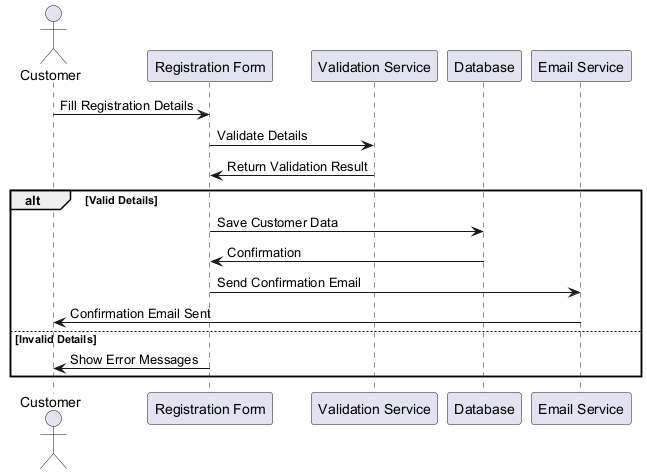

The diagram above was rendered by PlantUML. Its source (embedded in the PNG):
@startuml
actor Customer
participant "Registration Form" as Form
participant "Validation Service" as Validator
participant "Database" as DB
participant "Email Service" as EmailService

Customer -> Form : Fill Registration Details
Form -> Validator : Validate Details
Validator -> Form : Return Validation Result
alt Valid Details
    Form -> DB : Save Customer Data
    DB -> Form : Confirmation
    Form -> EmailService : Send Confirmation Email
    EmailService -> Customer : Confirmation Email Sent
else Invalid Details
    Form -> Customer : Show Error Messages
end
@enduml